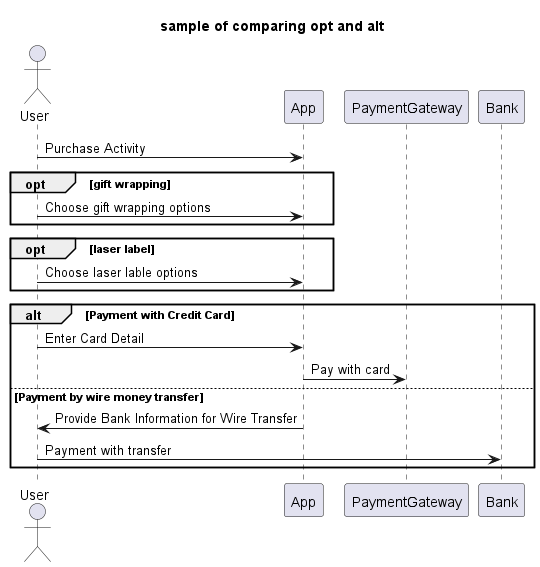

The diagram above was rendered by PlantUML. Its source (embedded in the PNG):
@startuml

title sample of comparing opt and alt

' Scanerio: for an online shop purchase sequence diagram
' You may use 'opt' to describe how the user can add gift wrapping if she wishes.
' You may use 'alt' to describe two variants of payment: using credit card or wire money transfer.

actor User

User -> App : Purchase Activity

opt gift wrapping
    User -> App : Choose gift wrapping options
end

opt laser label
    User -> App : Choose laser lable options
end

alt Payment with Credit Card
    User -> App : Enter Card Detail
    App -> PaymentGateway : Pay with card
else Payment by wire money transfer
    User <- App : Provide Bank Information for Wire Transfer
    User -> Bank : Payment with transfer
end

@enduml